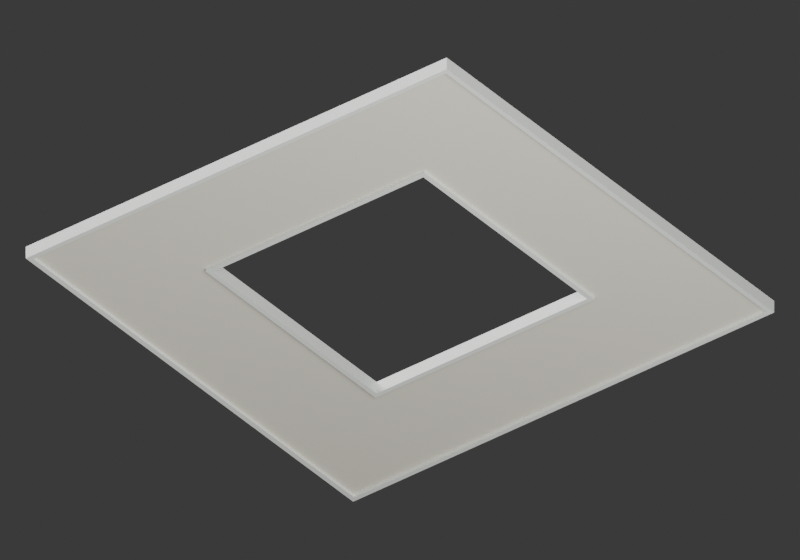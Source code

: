 # Source: mall-column-ceiling-collar.blend  (saved by Blender 5.1.30; exported with 4.5.12 LTS)
import bpy
from mathutils import Matrix  # noqa: F401  (used for matrix-valued properties, if any)

bpy.ops.wm.read_factory_settings(use_empty=True)
scene = bpy.context.scene
scene.name = 'Scene'

# ---- materials (node trees are filled in below, after node groups)
mat_powder_coated_ivory_t_grid = bpy.data.materials.new('Powder-coated ivory T grid')
mat_powder_coated_ivory_t_grid.diffuse_color = (0.6445, 0.6724, 0.6308, 1.0)
mat_smooth_ivory_ceiling_closure = bpy.data.materials.new('Smooth ivory ceiling closure')
mat_smooth_ivory_ceiling_closure.diffuse_color = (0.5841, 0.5647, 0.4793, 1.0)

# ---- material node trees
mat_powder_coated_ivory_t_grid.use_nodes = True; mat_powder_coated_ivory_t_grid.node_tree.nodes.clear()
_N = mat_powder_coated_ivory_t_grid.node_tree.nodes; _L = mat_powder_coated_ivory_t_grid.node_tree.links
n0 = _N.new('ShaderNodeBsdfPrincipled'); n0.name = 'Principled BSDF'; n0.location = (-200, 100)
n0.inputs[0].default_value = (0.6445, 0.6724, 0.6308, 1.0)
n0.inputs[2].default_value = 0.42
n1 = _N.new('ShaderNodeOutputMaterial'); n1.name = 'Material Output'; n1.location = (200, 100)
_L.new(n0.outputs[0], n1.inputs[0])
n1.is_active_output = True
mat_smooth_ivory_ceiling_closure.use_nodes = True; mat_smooth_ivory_ceiling_closure.node_tree.nodes.clear()
_N = mat_smooth_ivory_ceiling_closure.node_tree.nodes; _L = mat_smooth_ivory_ceiling_closure.node_tree.links
n0 = _N.new('ShaderNodeBsdfPrincipled'); n0.name = 'Principled BSDF'; n0.location = (-200, 100)
n0.inputs[0].default_value = (0.5841, 0.5647, 0.4793, 1.0)
n0.inputs[2].default_value = 0.82
n1 = _N.new('ShaderNodeOutputMaterial'); n1.name = 'Material Output'; n1.location = (200, 100)
_L.new(n0.outputs[0], n1.inputs[0])
n1.is_active_output = True

# ---- world
world_studio = bpy.data.worlds.new('Studio'); scene.world = world_studio
world_studio.use_nodes = True; world_studio.node_tree.nodes.clear()
_N = world_studio.node_tree.nodes; _L = world_studio.node_tree.links
n0 = _N.new('ShaderNodeBackground'); n0.name = 'Background'; n0.location = (-200, 100)
n0.inputs[0].default_value = (0.05, 0.05, 0.05, 1.0)
n1 = _N.new('ShaderNodeOutputWorld'); n1.name = 'World Output'; n1.location = (200, 100)
_L.new(n0.outputs[0], n1.inputs[0])
n1.is_active_output = True
world_studio.color = (0.25, 0.3, 0.32)

# ---- cameras
cam_camera = bpy.data.cameras.new('Camera')
cam_camera.type = 'ORTHO'
cam_camera.ortho_scale = 1.8

# ---- lights
light_area = bpy.data.lights.new('Area', 'AREA')
light_area.energy = 500.0
light_area.size = 4.0
light_area.size_y = 1.0
light_area_001 = bpy.data.lights.new('Area.001', 'AREA')
light_area_001.energy = 400.0
light_area_001.size = 4.0
light_area_001.size_y = 1.0

# ---- meshes
me_cube = bpy.data.meshes.new('Cube')
me_cube.from_pydata([(-0.6, -0.006, -0.016), (-0.6, -0.006, 0.016), (-0.6, 0.006, -0.016), (-0.6, 0.006, 0.016), (0.6, -0.006, -0.016), (0.6, -0.006, 0.016), (0.6, 0.006, -0.016), (0.6, 0.006, 0.016)], [], [(0, 1, 3, 2), (2, 3, 7, 6), (6, 7, 5, 4), (4, 5, 1, 0), (2, 6, 4, 0), (7, 3, 1, 5)])
_uv = me_cube.uv_layers.new(name='UVMap')
_uv.uv.foreach_set('vector', [0.375, 0.0, 0.625, 0.0, 0.625, 0.25, 0.375, 0.25, 0.375, 0.25, 0.625, 0.25, 0.625, 0.5, 0.375, 0.5, 0.375, 0.5, 0.625, 0.5, 0.625, 0.75, 0.375, 0.75, 0.375, 0.75, 0.625, 0.75, 0.625, 1.0, 0.375, 1.0, 0.125, 0.5, 0.375, 0.5, 0.375, 0.75, 0.125, 0.75, 0.625, 0.5, 0.875, 0.5, 0.875, 0.75, 0.625, 0.75])
me_cube.materials.append(mat_powder_coated_ivory_t_grid)
me_cube.update()
me_cube_001 = bpy.data.meshes.new('Cube.001')
me_cube_001.from_pydata([(-0.6, -0.006, -0.016), (-0.6, -0.006, 0.016), (-0.6, 0.006, -0.016), (-0.6, 0.006, 0.016), (0.6, -0.006, -0.016), (0.6, -0.006, 0.016), (0.6, 0.006, -0.016), (0.6, 0.006, 0.016)], [], [(0, 1, 3, 2), (2, 3, 7, 6), (6, 7, 5, 4), (4, 5, 1, 0), (2, 6, 4, 0), (7, 3, 1, 5)])
_uv = me_cube_001.uv_layers.new(name='UVMap')
_uv.uv.foreach_set('vector', [0.375, 0.0, 0.625, 0.0, 0.625, 0.25, 0.375, 0.25, 0.375, 0.25, 0.625, 0.25, 0.625, 0.5, 0.375, 0.5, 0.375, 0.5, 0.625, 0.5, 0.625, 0.75, 0.375, 0.75, 0.375, 0.75, 0.625, 0.75, 0.625, 1.0, 0.375, 1.0, 0.125, 0.5, 0.375, 0.5, 0.375, 0.75, 0.125, 0.75, 0.625, 0.5, 0.875, 0.5, 0.875, 0.75, 0.625, 0.75])
me_cube_001.materials.append(mat_powder_coated_ivory_t_grid)
me_cube_001.update()
me_cube_002 = bpy.data.meshes.new('Cube.002')
me_cube_002.from_pydata([(-0.006, -0.588, -0.016), (-0.006, -0.588, 0.016), (-0.006, 0.588, -0.016), (-0.006, 0.588, 0.016), (0.006, -0.588, -0.016), (0.006, -0.588, 0.016), (0.006, 0.588, -0.016), (0.006, 0.588, 0.016)], [], [(0, 1, 3, 2), (2, 3, 7, 6), (6, 7, 5, 4), (4, 5, 1, 0), (2, 6, 4, 0), (7, 3, 1, 5)])
_uv = me_cube_002.uv_layers.new(name='UVMap')
_uv.uv.foreach_set('vector', [0.375, 0.0, 0.625, 0.0, 0.625, 0.25, 0.375, 0.25, 0.375, 0.25, 0.625, 0.25, 0.625, 0.5, 0.375, 0.5, 0.375, 0.5, 0.625, 0.5, 0.625, 0.75, 0.375, 0.75, 0.375, 0.75, 0.625, 0.75, 0.625, 1.0, 0.375, 1.0, 0.125, 0.5, 0.375, 0.5, 0.375, 0.75, 0.125, 0.75, 0.625, 0.5, 0.875, 0.5, 0.875, 0.75, 0.625, 0.75])
me_cube_002.materials.append(mat_powder_coated_ivory_t_grid)
me_cube_002.update()
me_cube_003 = bpy.data.meshes.new('Cube.003')
me_cube_003.from_pydata([(-0.006, -0.588, -0.016), (-0.006, -0.588, 0.016), (-0.006, 0.588, -0.016), (-0.006, 0.588, 0.016), (0.006, -0.588, -0.016), (0.006, -0.588, 0.016), (0.006, 0.588, -0.016), (0.006, 0.588, 0.016)], [], [(0, 1, 3, 2), (2, 3, 7, 6), (6, 7, 5, 4), (4, 5, 1, 0), (2, 6, 4, 0), (7, 3, 1, 5)])
_uv = me_cube_003.uv_layers.new(name='UVMap')
_uv.uv.foreach_set('vector', [0.375, 0.0, 0.625, 0.0, 0.625, 0.25, 0.375, 0.25, 0.375, 0.25, 0.625, 0.25, 0.625, 0.5, 0.375, 0.5, 0.375, 0.5, 0.625, 0.5, 0.625, 0.75, 0.375, 0.75, 0.375, 0.75, 0.625, 0.75, 0.625, 1.0, 0.375, 1.0, 0.125, 0.5, 0.375, 0.5, 0.375, 0.75, 0.125, 0.75, 0.625, 0.5, 0.875, 0.5, 0.875, 0.75, 0.625, 0.75])
me_cube_003.materials.append(mat_powder_coated_ivory_t_grid)
me_cube_003.update()
me_cube_004 = bpy.data.meshes.new('Cube.004')
me_cube_004.from_pydata([(-0.312, -0.006, -0.016), (-0.312, -0.006, 0.016), (-0.312, 0.006, -0.016), (-0.312, 0.006, 0.016), (0.312, -0.006, -0.016), (0.312, -0.006, 0.016), (0.312, 0.006, -0.016), (0.312, 0.006, 0.016)], [], [(0, 1, 3, 2), (2, 3, 7, 6), (6, 7, 5, 4), (4, 5, 1, 0), (2, 6, 4, 0), (7, 3, 1, 5)])
_uv = me_cube_004.uv_layers.new(name='UVMap')
_uv.uv.foreach_set('vector', [0.375, 0.0, 0.625, 0.0, 0.625, 0.25, 0.375, 0.25, 0.375, 0.25, 0.625, 0.25, 0.625, 0.5, 0.375, 0.5, 0.375, 0.5, 0.625, 0.5, 0.625, 0.75, 0.375, 0.75, 0.375, 0.75, 0.625, 0.75, 0.625, 1.0, 0.375, 1.0, 0.125, 0.5, 0.375, 0.5, 0.375, 0.75, 0.125, 0.75, 0.625, 0.5, 0.875, 0.5, 0.875, 0.75, 0.625, 0.75])
me_cube_004.materials.append(mat_powder_coated_ivory_t_grid)
me_cube_004.update()
me_cube_005 = bpy.data.meshes.new('Cube.005')
me_cube_005.from_pydata([(-0.312, -0.006, -0.016), (-0.312, -0.006, 0.016), (-0.312, 0.006, -0.016), (-0.312, 0.006, 0.016), (0.312, -0.006, -0.016), (0.312, -0.006, 0.016), (0.312, 0.006, -0.016), (0.312, 0.006, 0.016)], [], [(0, 1, 3, 2), (2, 3, 7, 6), (6, 7, 5, 4), (4, 5, 1, 0), (2, 6, 4, 0), (7, 3, 1, 5)])
_uv = me_cube_005.uv_layers.new(name='UVMap')
_uv.uv.foreach_set('vector', [0.375, 0.0, 0.625, 0.0, 0.625, 0.25, 0.375, 0.25, 0.375, 0.25, 0.625, 0.25, 0.625, 0.5, 0.375, 0.5, 0.375, 0.5, 0.625, 0.5, 0.625, 0.75, 0.375, 0.75, 0.375, 0.75, 0.625, 0.75, 0.625, 1.0, 0.375, 1.0, 0.125, 0.5, 0.375, 0.5, 0.375, 0.75, 0.125, 0.75, 0.625, 0.5, 0.875, 0.5, 0.875, 0.75, 0.625, 0.75])
me_cube_005.materials.append(mat_powder_coated_ivory_t_grid)
me_cube_005.update()
me_cube_006 = bpy.data.meshes.new('Cube.006')
me_cube_006.from_pydata([(-0.006, -0.3, -0.016), (-0.006, -0.3, 0.016), (-0.006, 0.3, -0.016), (-0.006, 0.3, 0.016), (0.006, -0.3, -0.016), (0.006, -0.3, 0.016), (0.006, 0.3, -0.016), (0.006, 0.3, 0.016)], [], [(0, 1, 3, 2), (2, 3, 7, 6), (6, 7, 5, 4), (4, 5, 1, 0), (2, 6, 4, 0), (7, 3, 1, 5)])
_uv = me_cube_006.uv_layers.new(name='UVMap')
_uv.uv.foreach_set('vector', [0.375, 0.0, 0.625, 0.0, 0.625, 0.25, 0.375, 0.25, 0.375, 0.25, 0.625, 0.25, 0.625, 0.5, 0.375, 0.5, 0.375, 0.5, 0.625, 0.5, 0.625, 0.75, 0.375, 0.75, 0.375, 0.75, 0.625, 0.75, 0.625, 1.0, 0.375, 1.0, 0.125, 0.5, 0.375, 0.5, 0.375, 0.75, 0.125, 0.75, 0.625, 0.5, 0.875, 0.5, 0.875, 0.75, 0.625, 0.75])
me_cube_006.materials.append(mat_powder_coated_ivory_t_grid)
me_cube_006.update()
me_cube_007 = bpy.data.meshes.new('Cube.007')
me_cube_007.from_pydata([(-0.006, -0.3, -0.016), (-0.006, -0.3, 0.016), (-0.006, 0.3, -0.016), (-0.006, 0.3, 0.016), (0.006, -0.3, -0.016), (0.006, -0.3, 0.016), (0.006, 0.3, -0.016), (0.006, 0.3, 0.016)], [], [(0, 1, 3, 2), (2, 3, 7, 6), (6, 7, 5, 4), (4, 5, 1, 0), (2, 6, 4, 0), (7, 3, 1, 5)])
_uv = me_cube_007.uv_layers.new(name='UVMap')
_uv.uv.foreach_set('vector', [0.375, 0.0, 0.625, 0.0, 0.625, 0.25, 0.375, 0.25, 0.375, 0.25, 0.625, 0.25, 0.625, 0.5, 0.375, 0.5, 0.375, 0.5, 0.625, 0.5, 0.625, 0.75, 0.375, 0.75, 0.375, 0.75, 0.625, 0.75, 0.625, 1.0, 0.375, 1.0, 0.125, 0.5, 0.375, 0.5, 0.375, 0.75, 0.125, 0.75, 0.625, 0.5, 0.875, 0.5, 0.875, 0.75, 0.625, 0.75])
me_cube_007.materials.append(mat_powder_coated_ivory_t_grid)
me_cube_007.update()
me_cube_008 = bpy.data.meshes.new('Cube.008')
me_cube_008.from_pydata([(-0.588, -0.138, -0.008), (-0.588, -0.138, 0.008), (-0.588, 0.138, -0.008), (-0.588, 0.138, 0.008), (0.588, -0.138, -0.008), (0.588, -0.138, 0.008), (0.588, 0.138, -0.008), (0.588, 0.138, 0.008)], [], [(0, 1, 3, 2), (2, 3, 7, 6), (6, 7, 5, 4), (4, 5, 1, 0), (2, 6, 4, 0), (7, 3, 1, 5)])
_uv = me_cube_008.uv_layers.new(name='UVMap')
_uv.uv.foreach_set('vector', [0.375, 0.0, 0.625, 0.0, 0.625, 0.25, 0.375, 0.25, 0.375, 0.25, 0.625, 0.25, 0.625, 0.5, 0.375, 0.5, 0.375, 0.5, 0.625, 0.5, 0.625, 0.75, 0.375, 0.75, 0.375, 0.75, 0.625, 0.75, 0.625, 1.0, 0.375, 1.0, 0.125, 0.5, 0.375, 0.5, 0.375, 0.75, 0.125, 0.75, 0.625, 0.5, 0.875, 0.5, 0.875, 0.75, 0.625, 0.75])
me_cube_008.materials.append(mat_smooth_ivory_ceiling_closure)
me_cube_008.update()
me_cube_009 = bpy.data.meshes.new('Cube.009')
me_cube_009.from_pydata([(-0.588, -0.138, -0.008), (-0.588, -0.138, 0.008), (-0.588, 0.138, -0.008), (-0.588, 0.138, 0.008), (0.588, -0.138, -0.008), (0.588, -0.138, 0.008), (0.588, 0.138, -0.008), (0.588, 0.138, 0.008)], [], [(0, 1, 3, 2), (2, 3, 7, 6), (6, 7, 5, 4), (4, 5, 1, 0), (2, 6, 4, 0), (7, 3, 1, 5)])
_uv = me_cube_009.uv_layers.new(name='UVMap')
_uv.uv.foreach_set('vector', [0.375, 0.0, 0.625, 0.0, 0.625, 0.25, 0.375, 0.25, 0.375, 0.25, 0.625, 0.25, 0.625, 0.5, 0.375, 0.5, 0.375, 0.5, 0.625, 0.5, 0.625, 0.75, 0.375, 0.75, 0.375, 0.75, 0.625, 0.75, 0.625, 1.0, 0.375, 1.0, 0.125, 0.5, 0.375, 0.5, 0.375, 0.75, 0.125, 0.75, 0.625, 0.5, 0.875, 0.5, 0.875, 0.75, 0.625, 0.75])
me_cube_009.materials.append(mat_smooth_ivory_ceiling_closure)
me_cube_009.update()
me_cube_010 = bpy.data.meshes.new('Cube.010')
me_cube_010.from_pydata([(-0.138, -0.312, -0.008), (-0.138, -0.312, 0.008), (-0.138, 0.312, -0.008), (-0.138, 0.312, 0.008), (0.138, -0.312, -0.008), (0.138, -0.312, 0.008), (0.138, 0.312, -0.008), (0.138, 0.312, 0.008)], [], [(0, 1, 3, 2), (2, 3, 7, 6), (6, 7, 5, 4), (4, 5, 1, 0), (2, 6, 4, 0), (7, 3, 1, 5)])
_uv = me_cube_010.uv_layers.new(name='UVMap')
_uv.uv.foreach_set('vector', [0.375, 0.0, 0.625, 0.0, 0.625, 0.25, 0.375, 0.25, 0.375, 0.25, 0.625, 0.25, 0.625, 0.5, 0.375, 0.5, 0.375, 0.5, 0.625, 0.5, 0.625, 0.75, 0.375, 0.75, 0.375, 0.75, 0.625, 0.75, 0.625, 1.0, 0.375, 1.0, 0.125, 0.5, 0.375, 0.5, 0.375, 0.75, 0.125, 0.75, 0.625, 0.5, 0.875, 0.5, 0.875, 0.75, 0.625, 0.75])
me_cube_010.materials.append(mat_smooth_ivory_ceiling_closure)
me_cube_010.update()
me_cube_011 = bpy.data.meshes.new('Cube.011')
me_cube_011.from_pydata([(-0.138, -0.312, -0.008), (-0.138, -0.312, 0.008), (-0.138, 0.312, -0.008), (-0.138, 0.312, 0.008), (0.138, -0.312, -0.008), (0.138, -0.312, 0.008), (0.138, 0.312, -0.008), (0.138, 0.312, 0.008)], [], [(0, 1, 3, 2), (2, 3, 7, 6), (6, 7, 5, 4), (4, 5, 1, 0), (2, 6, 4, 0), (7, 3, 1, 5)])
_uv = me_cube_011.uv_layers.new(name='UVMap')
_uv.uv.foreach_set('vector', [0.375, 0.0, 0.625, 0.0, 0.625, 0.25, 0.375, 0.25, 0.375, 0.25, 0.625, 0.25, 0.625, 0.5, 0.375, 0.5, 0.375, 0.5, 0.625, 0.5, 0.625, 0.75, 0.375, 0.75, 0.375, 0.75, 0.625, 0.75, 0.625, 1.0, 0.375, 1.0, 0.125, 0.5, 0.375, 0.5, 0.375, 0.75, 0.125, 0.75, 0.625, 0.5, 0.875, 0.5, 0.875, 0.75, 0.625, 0.75])
me_cube_011.materials.append(mat_smooth_ivory_ceiling_closure)
me_cube_011.update()

# ---- objects
ob_asset_mall_column_ceiling_collar = bpy.data.objects.new('ASSET_mall_column_ceiling_collar', None)
ob_trim_outer_n = bpy.data.objects.new('TRIM_Outer_N', me_cube)
ob_trim_outer_s = bpy.data.objects.new('TRIM_Outer_S', me_cube_001)
ob_trim_outer_e = bpy.data.objects.new('TRIM_Outer_E', me_cube_002)
ob_trim_outer_w = bpy.data.objects.new('TRIM_Outer_W', me_cube_003)
ob_trim_inner_n = bpy.data.objects.new('TRIM_Inner_N', me_cube_004)
ob_trim_inner_s = bpy.data.objects.new('TRIM_Inner_S', me_cube_005)
ob_trim_inner_e = bpy.data.objects.new('TRIM_Inner_E', me_cube_006)
ob_trim_inner_w = bpy.data.objects.new('TRIM_Inner_W', me_cube_007)
ob_closure_n = bpy.data.objects.new('CLOSURE_N', me_cube_008)
ob_closure_s = bpy.data.objects.new('CLOSURE_S', me_cube_009)
ob_closure_e = bpy.data.objects.new('CLOSURE_E', me_cube_010)
ob_closure_w = bpy.data.objects.new('CLOSURE_W', me_cube_011)
ob_connector_xp = bpy.data.objects.new('CONNECTOR_XP', None)
ob_connector_xn = bpy.data.objects.new('CONNECTOR_XN', None)
ob_connector_yp = bpy.data.objects.new('CONNECTOR_YP', None)
ob_connector_yn = bpy.data.objects.new('CONNECTOR_YN', None)
ob_studio_key = bpy.data.objects.new('STUDIO_Key', light_area)
ob_studio_fill = bpy.data.objects.new('STUDIO_Fill', light_area_001)
ob_studio_camera = bpy.data.objects.new('STUDIO_Camera', cam_camera)

# ---- transforms, parenting, visibility, modifiers, constraints
ob_asset_mall_column_ceiling_collar.location = (0.0, 0.0, 0.0)
ob_trim_outer_n.parent = ob_asset_mall_column_ceiling_collar
ob_trim_outer_n.location = (0.0, 0.594, 0.016)
ob_trim_outer_s.parent = ob_asset_mall_column_ceiling_collar
ob_trim_outer_s.location = (0.0, -0.594, 0.016)
ob_trim_outer_e.parent = ob_asset_mall_column_ceiling_collar
ob_trim_outer_e.location = (0.594, 0.0, 0.016)
ob_trim_outer_w.parent = ob_asset_mall_column_ceiling_collar
ob_trim_outer_w.location = (-0.594, 0.0, 0.016)
ob_trim_inner_n.parent = ob_asset_mall_column_ceiling_collar
ob_trim_inner_n.location = (0.0, 0.306, 0.016)
ob_trim_inner_s.parent = ob_asset_mall_column_ceiling_collar
ob_trim_inner_s.location = (0.0, -0.306, 0.016)
ob_trim_inner_e.parent = ob_asset_mall_column_ceiling_collar
ob_trim_inner_e.location = (0.306, 0.0, 0.016)
ob_trim_inner_w.parent = ob_asset_mall_column_ceiling_collar
ob_trim_inner_w.location = (-0.306, 0.0, 0.016)
ob_closure_n.parent = ob_asset_mall_column_ceiling_collar
ob_closure_n.location = (0.0, 0.45, 0.016)
ob_closure_s.parent = ob_asset_mall_column_ceiling_collar
ob_closure_s.location = (0.0, -0.45, 0.016)
ob_closure_e.parent = ob_asset_mall_column_ceiling_collar
ob_closure_e.location = (0.45, 0.0, 0.016)
ob_closure_w.parent = ob_asset_mall_column_ceiling_collar
ob_closure_w.location = (-0.45, 0.0, 0.016)
ob_connector_xp.parent = ob_asset_mall_column_ceiling_collar
ob_connector_xp.location = (0.6, 0.0, 0.0)
ob_connector_xp.empty_display_size = 0.035
ob_connector_xn.parent = ob_asset_mall_column_ceiling_collar
ob_connector_xn.location = (-0.6, 0.0, 0.0)
ob_connector_xn.empty_display_size = 0.035
ob_connector_yp.parent = ob_asset_mall_column_ceiling_collar
ob_connector_yp.location = (0.0, 0.6, 0.0)
ob_connector_yp.empty_display_size = 0.035
ob_connector_yn.parent = ob_asset_mall_column_ceiling_collar
ob_connector_yn.location = (0.0, -0.6, 0.0)
ob_connector_yn.empty_display_size = 0.035
ob_studio_key.location = (-2.0, -3.0, 4.0)
ob_studio_key.rotation_euler = (0.7355, -3.929e-08, -0.588)
ob_studio_fill.location = (3.0, -2.0, -3.0)
ob_studio_fill.rotation_euler = (2.267, -4.276e-08, 0.9828)
ob_studio_camera.location = (1.4, -1.8, -1.6)
ob_studio_camera.rotation_euler = (2.187, -2.431e-08, 0.661)

# ---- collection membership
scene.collection.objects.link(ob_asset_mall_column_ceiling_collar)
scene.collection.objects.link(ob_trim_outer_n)
scene.collection.objects.link(ob_trim_outer_s)
scene.collection.objects.link(ob_trim_outer_e)
scene.collection.objects.link(ob_trim_outer_w)
scene.collection.objects.link(ob_trim_inner_n)
scene.collection.objects.link(ob_trim_inner_s)
scene.collection.objects.link(ob_trim_inner_e)
scene.collection.objects.link(ob_trim_inner_w)
scene.collection.objects.link(ob_closure_n)
scene.collection.objects.link(ob_closure_s)
scene.collection.objects.link(ob_closure_e)
scene.collection.objects.link(ob_closure_w)
scene.collection.objects.link(ob_connector_xp)
scene.collection.objects.link(ob_connector_xn)
scene.collection.objects.link(ob_connector_yp)
scene.collection.objects.link(ob_connector_yn)
scene.collection.objects.link(ob_studio_key)
scene.collection.objects.link(ob_studio_fill)
scene.collection.objects.link(ob_studio_camera)

# ---- scene / render settings (as saved in the file)
scene.camera = ob_studio_camera
scene.frame_start = 1; scene.frame_end = 250; scene.frame_set(1)
scene.render.engine = 'CYCLES'
scene.render.resolution_x = 1000
scene.render.resolution_y = 700
scene.render.bake_bias = 0.0
scene.render.bake_samples = 0
scene.cycles.samples = 24
scene.cycles.sampling_pattern = 'TABULATED_SOBOL'
scene.eevee.use_volume_custom_range = False
bpy.context.view_layer.update()
